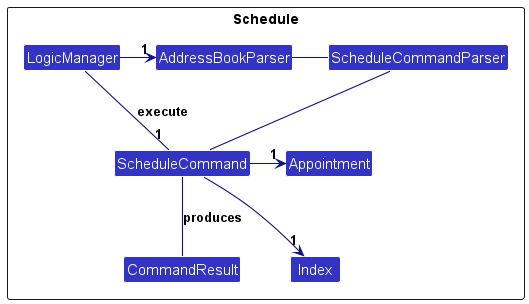

The diagram above was rendered by PlantUML. Its source (embedded in the PNG):
@startuml
!include style.puml
skinparam arrowThickness 1.1
skinparam arrowColor LOGIC_COLOR_T4
skinparam classBackgroundColor LOGIC_COLOR

Package Schedule as SchedulePackage<<Rectangle>>{

Class LogicManager
Class AddressBookParser
Class ScheduleCommandParser
Class ScheduleCommand
Class Index
Class CommandResult


LogicManager -down- "1" ScheduleCommand : execute
LogicManager -right-> "1" AddressBookParser
AddressBookParser --right-- ScheduleCommandParser
ScheduleCommand -right-> "1" Appointment
ScheduleCommandParser -- ScheduleCommand
ScheduleCommand -right-> "1" Index
ScheduleCommand -down- CommandResult : produces


Appointment -[hidden]down-> Index
}

@enduml